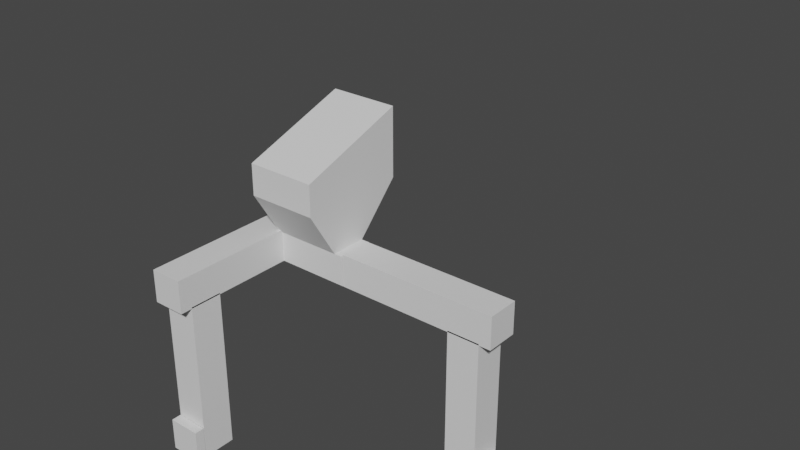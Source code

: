 # Source: testik.blend  (saved by Blender 3.2.14; exported with 4.5.12 LTS)
import bpy
from mathutils import Matrix  # noqa: F401  (used for matrix-valued properties, if any)

bpy.ops.wm.read_factory_settings(use_empty=True)
scene = bpy.context.scene
scene.name = 'Scene'

# ---- collections
col_colshapes = bpy.data.collections.new('Colshapes'); scene.collection.children.link(col_colshapes)

# ---- materials (node trees are filled in below, after node groups)
mat_matbase = bpy.data.materials.new('matBase')
mat_matbase.use_transparent_shadow = False

# ---- material node trees
mat_matbase.use_nodes = True; mat_matbase.node_tree.nodes.clear()
_N = mat_matbase.node_tree.nodes; _L = mat_matbase.node_tree.links
n0 = _N.new('ShaderNodeBsdfPrincipled'); n0.name = 'Principled BSDF'; n0.location = (10, 300)
n0.distribution = 'GGX'
n0.subsurface_method = 'BURLEY'
n0.inputs[3].default_value = 1.45
n0.inputs[27].default_value = (0.0, 0.0, 0.0, 1.0)
n0.inputs[28].default_value = 1.0
n1 = _N.new('ShaderNodeOutputMaterial'); n1.name = 'Material Output'; n1.location = (300, 300)
n2 = _N.new('ShaderNodeVertexColor'); n2.name = 'Vertex Color'; n2.location = (-521, 343)
_L.new(n0.outputs[0], n1.inputs[0])
n1.is_active_output = True

# ---- world
world_world = bpy.data.worlds.new('World'); scene.world = world_world
world_world.use_nodes = True; world_world.node_tree.nodes.clear()
_N = world_world.node_tree.nodes; _L = world_world.node_tree.links
n0 = _N.new('ShaderNodeOutputWorld'); n0.name = 'World Output'; n0.location = (300, 300)
n1 = _N.new('ShaderNodeBackground'); n1.name = 'Background'; n1.location = (10, 300)
n1.inputs[0].default_value = (0.05088, 0.05088, 0.05088, 1.0)
_L.new(n1.outputs[0], n0.inputs[0])
n0.is_active_output = True
world_world.color = (0.05088, 0.05088, 0.05088)
world_world.use_sun_shadow = False
world_world.sun_shadow_jitter_overblur = 0.0

# ---- meshes
me_plane = bpy.data.meshes.new('Plane')
me_plane.from_pydata([(-0.1361, -0.2485, 0.8223), (-0.1361, -0.2485, 0.9268), (-0.1361, 0.1163, 0.8223), (-0.1361, 0.1163, 1.055), (0.09649, -0.2485, 0.8223), (0.09649, -0.2485, 0.9268), (0.09649, 0.1163, 0.8223), (0.09649, 0.1163, 1.055), (-0.2313, -0.5664, 0.5655), (-0.2313, -0.5664, 0.6735), (-0.2313, -0.02571, 0.5655), (-0.2313, -0.02571, 0.6735), (-0.1234, -0.5664, 0.5655), (-0.1234, -0.5664, 0.6735), (-0.1234, -0.02571, 0.5655), (-0.1234, -0.02571, 0.6735), (-0.2313, -0.4187, 0.02913), (-0.2313, -0.5266, 0.02913), (-0.2313, -0.4187, 0.5698), (-0.2313, -0.5266, 0.5698), (-0.1234, -0.4187, 0.02913), (-0.1234, -0.5266, 0.02913), (-0.1234, -0.4187, 0.5698), (-0.1234, -0.5266, 0.5698), (-0.2313, -0.5603, 0.02923), (-0.2313, -0.5603, 0.1371), (-0.2313, -0.5281, 0.02923), (-0.2313, -0.5281, 0.1371), (-0.1234, -0.5603, 0.02923), (-0.1234, -0.5603, 0.1371), (-0.1234, -0.5281, 0.02923), (-0.1234, -0.5281, 0.1371), (0.6673, -0.1516, 0.5655), (0.6673, -0.1516, 0.6735), (0.1267, -0.1516, 0.5655), (0.1267, -0.1516, 0.6735), (0.6673, -0.0437, 0.5655), (0.6673, -0.0437, 0.6735), (0.1267, -0.0437, 0.5655), (0.1267, -0.0437, 0.6735), (0.5196, -0.1516, 0.02913), (0.6275, -0.1516, 0.02913), (0.5196, -0.1516, 0.5698), (0.6275, -0.1516, 0.5698), (0.5196, -0.0437, 0.02913), (0.6275, -0.0437, 0.02913), (0.5196, -0.0437, 0.5698), (0.6275, -0.0437, 0.5698), (0.6621, -0.1516, 0.02923), (0.6621, -0.1516, 0.1371), (0.629, -0.1516, 0.02923), (0.629, -0.1516, 0.1371), (0.6621, -0.0437, 0.02923), (0.6621, -0.0437, 0.1371), (0.629, -0.0437, 0.02923), (0.629, -0.0437, 0.1371), (-0.1361, -0.03158, 0.6657), (-0.1361, -0.1531, 0.6657), (0.09649, -0.03158, 0.6657), (0.09649, -0.1531, 0.6657), (-0.1361, -0.03158, 0.5665), (-0.1361, -0.1531, 0.5665), (0.09649, -0.03158, 0.5665), (0.09649, -0.1531, 0.5665), (0.1256, -0.1531, 0.6657), (0.1256, -0.03158, 0.6657), (0.1256, -0.1531, 0.5665), (0.1256, -0.03158, 0.5665), (-0.1548, -0.03158, 0.6657), (-0.1548, -0.1531, 0.6657), (-0.1548, -0.03158, 0.5665), (-0.1548, -0.1531, 0.5665)], [], [(0, 1, 3, 2), (2, 3, 7, 6), (6, 7, 5, 4), (4, 5, 1, 0), (2, 6, 58, 56), (7, 3, 1, 5), (8, 9, 11, 10), (10, 11, 15, 14), (14, 15, 13, 12), (12, 13, 9, 8), (10, 14, 12, 8), (15, 11, 9, 13), (16, 17, 19, 18), (18, 19, 23, 22), (22, 23, 21, 20), (20, 21, 17, 16), (18, 22, 20, 16), (23, 19, 17, 21), (24, 25, 27, 26), (26, 27, 31, 30), (30, 31, 29, 28), (28, 29, 25, 24), (26, 30, 28, 24), (31, 27, 25, 29), (32, 33, 35, 34), (34, 35, 39, 38), (38, 39, 37, 36), (36, 37, 33, 32), (34, 38, 36, 32), (39, 35, 33, 37), (40, 41, 43, 42), (42, 43, 47, 46), (46, 47, 45, 44), (44, 45, 41, 40), (42, 46, 44, 40), (47, 43, 41, 45), (48, 49, 51, 50), (50, 51, 55, 54), (54, 55, 53, 52), (52, 53, 49, 48), (50, 54, 52, 48), (55, 51, 49, 53), (58, 59, 64, 65), (0, 2, 56, 57), (6, 4, 59, 58), (4, 0, 57, 59), (60, 62, 63, 61), (61, 57, 69, 71), (59, 57, 61, 63), (56, 58, 62, 60), (65, 64, 66, 67), (62, 58, 65, 67), (59, 63, 66, 64), (63, 62, 67, 66), (69, 68, 70, 71), (57, 56, 68, 69), (56, 60, 70, 68), (60, 61, 71, 70)])
_uv = me_plane.uv_layers.new(name='UVMap')
_uv.uv.foreach_set('vector', [0.375, 0.0, 0.625, 0.0, 0.625, 0.25, 0.375, 0.25, 0.375, 0.25, 0.625, 0.25, 0.625, 0.5, 0.375, 0.5, 0.375, 0.5, 0.625, 0.5, 0.625, 0.75, 0.375, 0.75, 0.375, 0.75, 0.625, 0.75, 0.625, 1.0, 0.375, 1.0, 0.375, 0.25, 0.375, 0.5, 0.375, 0.5, 0.375, 0.25, 0.625, 0.5, 0.875, 0.5, 0.875, 0.75, 0.625, 0.75, 0.375, 0.0, 0.625, 0.0, 0.625, 0.25, 0.375, 0.25, 0.375, 0.25, 0.625, 0.25, 0.625, 0.5, 0.375, 0.5, 0.375, 0.5, 0.625, 0.5, 0.625, 0.75, 0.375, 0.75, 0.375, 0.75, 0.625, 0.75, 0.625, 1.0, 0.375, 1.0, 0.125, 0.5, 0.375, 0.5, 0.375, 0.75, 0.125, 0.75, 0.625, 0.5, 0.875, 0.5, 0.875, 0.75, 0.625, 0.75, 0.375, 0.0, 0.625, 0.0, 0.625, 0.25, 0.375, 0.25, 0.375, 0.25, 0.625, 0.25, 0.625, 0.5, 0.375, 0.5, 0.375, 0.5, 0.625, 0.5, 0.625, 0.75, 0.375, 0.75, 0.375, 0.75, 0.625, 0.75, 0.625, 1.0, 0.375, 1.0, 0.125, 0.5, 0.375, 0.5, 0.375, 0.75, 0.125, 0.75, 0.625, 0.5, 0.875, 0.5, 0.875, 0.75, 0.625, 0.75, 0.375, 0.0, 0.625, 0.0, 0.625, 0.25, 0.375, 0.25, 0.375, 0.25, 0.625, 0.25, 0.625, 0.5, 0.375, 0.5, 0.375, 0.5, 0.625, 0.5, 0.625, 0.75, 0.375, 0.75, 0.375, 0.75, 0.625, 0.75, 0.625, 1.0, 0.375, 1.0, 0.125, 0.5, 0.375, 0.5, 0.375, 0.75, 0.125, 0.75, 0.625, 0.5, 0.875, 0.5, 0.875, 0.75, 0.625, 0.75, 0.375, 0.0, 0.625, 0.0, 0.625, 0.25, 0.375, 0.25, 0.375, 0.25, 0.625, 0.25, 0.625, 0.5, 0.375, 0.5, 0.375, 0.5, 0.625, 0.5, 0.625, 0.75, 0.375, 0.75, 0.375, 0.75, 0.625, 0.75, 0.625, 1.0, 0.375, 1.0, 0.125, 0.5, 0.375, 0.5, 0.375, 0.75, 0.125, 0.75, 0.625, 0.5, 0.875, 0.5, 0.875, 0.75, 0.625, 0.75, 0.375, 0.0, 0.625, 0.0, 0.625, 0.25, 0.375, 0.25, 0.375, 0.25, 0.625, 0.25, 0.625, 0.5, 0.375, 0.5, 0.375, 0.5, 0.625, 0.5, 0.625, 0.75, 0.375, 0.75, 0.375, 0.75, 0.625, 0.75, 0.625, 1.0, 0.375, 1.0, 0.125, 0.5, 0.375, 0.5, 0.375, 0.75, 0.125, 0.75, 0.625, 0.5, 0.875, 0.5, 0.875, 0.75, 0.625, 0.75, 0.375, 0.0, 0.625, 0.0, 0.625, 0.25, 0.375, 0.25, 0.375, 0.25, 0.625, 0.25, 0.625, 0.5, 0.375, 0.5, 0.375, 0.5, 0.625, 0.5, 0.625, 0.75, 0.375, 0.75, 0.375, 0.75, 0.625, 0.75, 0.625, 1.0, 0.375, 1.0, 0.125, 0.5, 0.375, 0.5, 0.375, 0.75, 0.125, 0.75, 0.625, 0.5, 0.875, 0.5, 0.875, 0.75, 0.625, 0.75, 0.375, 0.5, 0.375, 0.75, 0.375, 0.75, 0.375, 0.5, 0.375, 0.0, 0.375, 0.25, 0.375, 0.25, 0.375, 0.0, 0.375, 0.5, 0.375, 0.75, 0.375, 0.75, 0.375, 0.5, 0.375, 0.75, 0.375, 1.0, 0.375, 1.0, 0.375, 0.75, 0.125, 0.5, 0.375, 0.5, 0.375, 0.75, 0.125, 0.75, 0.375, 1.0, 0.375, 1.0, 0.375, 1.0, 0.375, 1.0, 0.375, 0.75, 0.375, 1.0, 0.375, 1.0, 0.375, 0.75, 0.375, 0.25, 0.375, 0.5, 0.375, 0.5, 0.375, 0.25, 0.375, 0.5, 0.375, 0.75, 0.375, 0.75, 0.375, 0.5, 0.375, 0.5, 0.375, 0.5, 0.375, 0.5, 0.375, 0.5, 0.375, 0.75, 0.375, 0.75, 0.375, 0.75, 0.375, 0.75, 0.375, 0.75, 0.375, 0.5, 0.375, 0.5, 0.375, 0.75, 0.375, 0.0, 0.375, 0.25, 0.375, 0.25, 0.375, 0.0, 0.375, 0.0, 0.375, 0.25, 0.375, 0.25, 0.375, 0.0, 0.375, 0.25, 0.375, 0.25, 0.375, 0.25, 0.375, 0.25, 0.125, 0.5, 0.125, 0.75, 0.125, 0.75, 0.125, 0.5])
_ca = me_plane.color_attributes.new('Col', 'BYTE_COLOR', 'CORNER')
_ca.data.foreach_set('color', [1.0, 1.0, 1.0, 1.0, 1.0, 1.0, 1.0, 1.0, 1.0, 1.0, 1.0, 1.0, 1.0, 1.0, 1.0, 1.0, 1.0, 1.0, 1.0, 1.0, 1.0, 1.0, 1.0, 1.0, 1.0, 1.0, 1.0, 1.0, 1.0, 1.0, 1.0, 1.0, 1.0, 1.0, 1.0, 1.0, 1.0, 1.0, 1.0, 1.0, 1.0, 1.0, 1.0, 1.0, 1.0, 1.0, 1.0, 1.0, 1.0, 1.0, 1.0, 1.0, 1.0, 1.0, 1.0, 1.0, 1.0, 1.0, 1.0, 1.0, 1.0, 1.0, 1.0, 1.0, 1.0, 1.0, 1.0, 1.0, 1.0, 1.0, 1.0, 1.0, 1.0, 1.0, 1.0, 1.0, 1.0, 1.0, 1.0, 1.0, 1.0, 1.0, 1.0, 1.0, 1.0, 1.0, 1.0, 1.0, 1.0, 1.0, 1.0, 1.0, 1.0, 1.0, 1.0, 1.0, 1.0, 1.0, 1.0, 1.0, 1.0, 1.0, 1.0, 1.0, 1.0, 1.0, 1.0, 1.0, 1.0, 1.0, 1.0, 1.0, 1.0, 1.0, 1.0, 1.0, 1.0, 1.0, 1.0, 1.0, 1.0, 1.0, 1.0, 1.0, 1.0, 1.0, 1.0, 1.0, 1.0, 1.0, 1.0, 1.0, 1.0, 1.0, 1.0, 1.0, 1.0, 1.0, 1.0, 1.0, 1.0, 1.0, 1.0, 1.0, 1.0, 1.0, 1.0, 1.0, 1.0, 1.0, 1.0, 1.0, 1.0, 1.0, 1.0, 1.0, 1.0, 1.0, 1.0, 1.0, 1.0, 1.0, 1.0, 1.0, 1.0, 1.0, 1.0, 1.0, 1.0, 1.0, 1.0, 1.0, 1.0, 1.0, 1.0, 1.0, 1.0, 1.0, 1.0, 1.0, 1.0, 1.0, 1.0, 1.0, 1.0, 1.0, 1.0, 1.0, 1.0, 1.0, 1.0, 1.0, 1.0, 1.0, 1.0, 1.0, 1.0, 1.0, 1.0, 1.0, 1.0, 1.0, 1.0, 1.0, 1.0, 1.0, 1.0, 1.0, 1.0, 1.0, 1.0, 1.0, 1.0, 1.0, 1.0, 1.0, 1.0, 1.0, 1.0, 1.0, 1.0, 1.0, 1.0, 1.0, 1.0, 1.0, 1.0, 1.0, 1.0, 1.0, 1.0, 1.0, 1.0, 1.0, 1.0, 1.0, 1.0, 1.0, 1.0, 1.0, 1.0, 1.0, 1.0, 1.0, 1.0, 1.0, 1.0, 1.0, 1.0, 1.0, 1.0, 1.0, 1.0, 1.0, 1.0, 1.0, 1.0, 1.0, 1.0, 1.0, 1.0, 1.0, 1.0, 1.0, 1.0, 1.0, 1.0, 1.0, 1.0, 1.0, 1.0, 1.0, 1.0, 1.0, 1.0, 1.0, 1.0, 1.0, 1.0, 1.0, 1.0, 1.0, 1.0, 1.0, 1.0, 1.0, 1.0, 1.0, 1.0, 1.0, 1.0, 1.0, 1.0, 1.0, 1.0, 1.0, 1.0, 1.0, 1.0, 1.0, 1.0, 1.0, 1.0, 1.0, 1.0, 1.0, 1.0, 1.0, 1.0, 1.0, 1.0, 1.0, 1.0, 1.0, 1.0, 1.0, 1.0, 1.0, 1.0, 1.0, 1.0, 1.0, 1.0, 1.0, 1.0, 1.0, 1.0, 1.0, 1.0, 1.0, 1.0, 1.0, 1.0, 1.0, 1.0, 1.0, 1.0, 1.0, 1.0, 1.0, 1.0, 1.0, 1.0, 1.0, 1.0, 1.0, 1.0, 1.0, 1.0, 1.0, 1.0, 1.0, 1.0, 1.0, 1.0, 1.0, 1.0, 1.0, 1.0, 1.0, 1.0, 1.0, 1.0, 1.0, 1.0, 1.0, 1.0, 1.0, 1.0, 1.0, 1.0, 1.0, 1.0, 1.0, 1.0, 1.0, 1.0, 1.0, 1.0, 1.0, 1.0, 1.0, 1.0, 1.0, 1.0, 1.0, 1.0, 1.0, 1.0, 1.0, 1.0, 1.0, 1.0, 1.0, 1.0, 1.0, 1.0, 1.0, 1.0, 1.0, 1.0, 1.0, 1.0, 1.0, 1.0, 1.0, 1.0, 1.0, 1.0, 1.0, 1.0, 1.0, 1.0, 1.0, 1.0, 1.0, 1.0, 1.0, 1.0, 1.0, 1.0, 1.0, 1.0, 1.0, 1.0, 1.0, 1.0, 1.0, 1.0, 1.0, 1.0, 1.0, 1.0, 1.0, 1.0, 1.0, 1.0, 1.0, 1.0, 1.0, 1.0, 1.0, 1.0, 1.0, 1.0, 1.0, 1.0, 1.0, 1.0, 1.0, 1.0, 1.0, 1.0, 1.0, 1.0, 1.0, 1.0, 1.0, 1.0, 1.0, 1.0, 1.0, 1.0, 1.0, 1.0, 1.0, 1.0, 1.0, 1.0, 1.0, 1.0, 1.0, 1.0, 1.0, 1.0, 1.0, 1.0, 1.0, 1.0, 1.0, 1.0, 1.0, 1.0, 1.0, 1.0, 1.0, 1.0, 1.0, 1.0, 1.0, 1.0, 1.0, 1.0, 1.0, 1.0, 1.0, 1.0, 1.0, 1.0, 1.0, 1.0, 1.0, 1.0, 1.0, 1.0, 1.0, 1.0, 1.0, 1.0, 1.0, 1.0, 1.0, 1.0, 1.0, 1.0, 1.0, 1.0, 1.0, 1.0, 1.0, 1.0, 1.0, 1.0, 1.0, 1.0, 1.0, 1.0, 1.0, 1.0, 1.0, 1.0, 1.0, 1.0, 1.0, 1.0, 1.0, 1.0, 1.0, 1.0, 1.0, 1.0, 1.0, 1.0, 1.0, 1.0, 1.0, 1.0, 1.0, 1.0, 1.0, 1.0, 1.0, 1.0, 1.0, 1.0, 1.0, 1.0, 1.0, 1.0, 1.0, 1.0, 1.0, 1.0, 1.0, 1.0, 1.0, 1.0, 1.0, 1.0, 1.0, 1.0, 1.0, 1.0, 1.0, 1.0, 1.0, 1.0, 1.0, 1.0, 1.0, 1.0, 1.0, 1.0, 1.0, 1.0, 1.0, 1.0, 1.0, 1.0, 1.0, 1.0, 1.0, 1.0, 1.0, 1.0, 1.0, 1.0, 1.0, 1.0, 1.0, 1.0, 1.0, 1.0, 1.0, 1.0, 1.0, 1.0, 1.0, 1.0, 1.0, 1.0, 1.0, 1.0, 1.0, 1.0, 1.0, 1.0, 1.0, 1.0, 1.0, 1.0, 1.0, 1.0, 1.0, 1.0, 1.0, 1.0, 1.0, 1.0, 1.0, 1.0, 1.0, 1.0, 1.0, 1.0, 1.0, 1.0, 1.0, 1.0, 1.0, 1.0, 1.0, 1.0, 1.0, 1.0, 1.0, 1.0, 1.0, 1.0, 1.0, 1.0, 1.0, 1.0, 1.0, 1.0, 1.0, 1.0, 1.0, 1.0, 1.0, 1.0, 1.0, 1.0, 1.0, 1.0, 1.0, 1.0, 1.0, 1.0, 1.0, 1.0, 1.0, 1.0, 1.0, 1.0, 1.0, 1.0, 1.0, 1.0, 1.0, 1.0, 1.0, 1.0, 1.0, 1.0, 1.0, 1.0, 1.0, 1.0, 1.0, 1.0, 1.0, 1.0, 1.0, 1.0, 1.0, 1.0, 1.0, 1.0, 1.0, 1.0, 1.0, 1.0, 1.0, 1.0, 1.0, 1.0, 1.0, 1.0, 1.0, 1.0, 1.0, 1.0, 1.0, 1.0, 1.0, 1.0, 1.0, 1.0, 1.0, 1.0, 1.0, 1.0, 1.0, 1.0, 1.0, 1.0, 1.0, 1.0, 1.0, 1.0, 1.0, 1.0, 1.0, 1.0, 1.0, 1.0, 1.0, 1.0, 1.0, 1.0, 1.0, 1.0, 1.0, 1.0, 1.0, 1.0, 1.0, 1.0, 1.0, 1.0, 1.0, 1.0, 1.0, 1.0, 1.0, 1.0, 1.0, 1.0, 1.0, 1.0, 1.0, 1.0, 1.0, 1.0, 1.0, 1.0, 1.0, 1.0, 1.0, 1.0, 1.0, 1.0, 1.0, 1.0, 1.0, 1.0, 1.0, 1.0, 1.0, 1.0, 1.0, 1.0, 1.0, 1.0, 1.0, 1.0, 1.0, 1.0, 1.0, 1.0, 1.0, 1.0, 1.0, 1.0, 1.0, 1.0, 1.0, 1.0, 1.0, 1.0, 1.0, 1.0, 1.0, 1.0, 1.0, 1.0, 1.0, 1.0, 1.0, 1.0, 1.0, 1.0, 1.0, 1.0, 1.0, 1.0, 1.0, 1.0, 1.0, 1.0, 1.0, 1.0, 1.0, 1.0, 1.0, 1.0, 1.0, 1.0, 1.0, 1.0, 1.0, 1.0, 1.0, 1.0, 1.0, 1.0, 1.0, 1.0, 1.0, 1.0, 1.0, 1.0, 1.0, 1.0, 1.0, 1.0, 1.0, 1.0, 1.0, 1.0, 1.0, 1.0, 1.0, 1.0, 1.0, 1.0, 1.0, 1.0, 1.0, 1.0, 1.0, 1.0, 1.0, 1.0, 1.0, 1.0, 1.0, 1.0, 1.0, 1.0, 1.0, 1.0, 1.0, 1.0, 1.0, 1.0, 1.0, 1.0, 1.0, 1.0, 1.0, 1.0, 1.0, 1.0, 1.0, 1.0, 1.0, 1.0, 1.0, 1.0, 1.0, 1.0, 1.0, 1.0, 1.0, 1.0, 1.0, 1.0, 1.0, 1.0, 1.0, 1.0, 1.0, 1.0, 1.0, 1.0, 1.0, 1.0, 1.0, 1.0, 1.0, 1.0, 1.0, 1.0, 1.0, 1.0, 1.0, 1.0, 1.0, 1.0, 1.0, 1.0, 1.0, 1.0, 1.0, 1.0, 1.0])
me_plane.materials.append(mat_matbase)
me_plane.use_remesh_fix_poles = True
me_plane.use_remesh_preserve_attributes = False
me_plane.use_mirror_vertex_groups = False
me_plane.use_paint_bone_selection = False
me_plane.use_paint_mask = True
me_plane.update()
me_cube_001 = bpy.data.meshes.new('Cube.001')
me_cube_001.from_pydata([(-1.0, -1.0, -1.0), (-1.0, -1.0, 1.0), (-1.0, 1.0, -1.0), (-1.0, 1.0, 1.0), (1.0, -1.0, -1.0), (1.0, -1.0, 1.0), (1.0, 1.0, -1.0), (1.0, 1.0, 1.0)], [], [(0, 1, 3, 2), (2, 3, 7, 6), (6, 7, 5, 4), (4, 5, 1, 0), (2, 6, 4, 0), (7, 3, 1, 5)])
_uv = me_cube_001.uv_layers.new(name='UVMap')
_uv.uv.foreach_set('vector', [0.375, 0.0, 0.625, 0.0, 0.625, 0.25, 0.375, 0.25, 0.375, 0.25, 0.625, 0.25, 0.625, 0.5, 0.375, 0.5, 0.375, 0.5, 0.625, 0.5, 0.625, 0.75, 0.375, 0.75, 0.375, 0.75, 0.625, 0.75, 0.625, 1.0, 0.375, 1.0, 0.125, 0.5, 0.375, 0.5, 0.375, 0.75, 0.125, 0.75, 0.625, 0.5, 0.875, 0.5, 0.875, 0.75, 0.625, 0.75])
me_cube_001.use_remesh_fix_poles = True
me_cube_001.use_remesh_preserve_attributes = False
me_cube_001.use_mirror_vertex_groups = False
me_cube_001.update()
arm_armature = bpy.data.armatures.new('Armature')  # bones are not reproduced

# ---- objects
ob_basemesh = bpy.data.objects.new('BaseMesh', me_plane)
ob_armature = bpy.data.objects.new('Armature', arm_armature)
ob_colshape_armlower_l = bpy.data.objects.new('__colShape.ArmLower.L', me_cube_001)

# ---- transforms, parenting, visibility, modifiers, constraints
ob_basemesh.parent = ob_armature
ob_basemesh.location = (0.0, 0.0, 0.0)
ob_basemesh.lineart.crease_threshold = 0.0
_vg = ob_basemesh.vertex_groups.new(name='Hip')
_vg.add([0, 1, 2, 3, 4, 5, 6, 7, 56, 57, 58, 59, 60, 61, 62, 63, 64, 65, 66, 67, 68, 69, 70, 71], 1.0, 'REPLACE')
_vg = ob_basemesh.vertex_groups.new(name='Torso')
_vg = ob_basemesh.vertex_groups.new(name='Shoulder.L')
_vg = ob_basemesh.vertex_groups.new(name='ArmUpper.L')
_vg = ob_basemesh.vertex_groups.new(name='ArmLower.L')
_vg = ob_basemesh.vertex_groups.new(name='Wrist.L')
_vg = ob_basemesh.vertex_groups.new(name='MiddleFingerBase')
_vg = ob_basemesh.vertex_groups.new(name='MiddleFinglerMid.L')
_vg = ob_basemesh.vertex_groups.new(name='MiddleFingerTip.L')
_vg = ob_basemesh.vertex_groups.new(name='ThumbBase.L')
_vg = ob_basemesh.vertex_groups.new(name='ThumbMid.L')
_vg = ob_basemesh.vertex_groups.new(name='ThumbTip.L')
_vg = ob_basemesh.vertex_groups.new(name='Neck')
_vg = ob_basemesh.vertex_groups.new(name='Head')
_vg = ob_basemesh.vertex_groups.new(name='Shoulder.R')
_vg = ob_basemesh.vertex_groups.new(name='ArmUpper.R')
_vg = ob_basemesh.vertex_groups.new(name='ArmLower.R')
_vg = ob_basemesh.vertex_groups.new(name='Wrist.R')
_vg = ob_basemesh.vertex_groups.new(name='MiddleFingerBase.R')
_vg = ob_basemesh.vertex_groups.new(name='MiddleFinglerMid.R')
_vg = ob_basemesh.vertex_groups.new(name='MiddleFingerTip.R')
_vg = ob_basemesh.vertex_groups.new(name='ThumbBase.R')
_vg = ob_basemesh.vertex_groups.new(name='ThumbMid.R')
_vg = ob_basemesh.vertex_groups.new(name='ThumbTip.R')
_vg = ob_basemesh.vertex_groups.new(name='LegUpper.L')
_vg = ob_basemesh.vertex_groups.new(name='LegLower.L')
_vg = ob_basemesh.vertex_groups.new(name='Foot.L')
_vg = ob_basemesh.vertex_groups.new(name='Toes.L')
_vg = ob_basemesh.vertex_groups.new(name='LegUpper.R')
_vg = ob_basemesh.vertex_groups.new(name='LegLower.R')
_vg = ob_basemesh.vertex_groups.new(name='Foot.R')
_vg = ob_basemesh.vertex_groups.new(name='Toes.R')
_vg = ob_basemesh.vertex_groups.new(name='HandPinkyBase.L')
_vg = ob_basemesh.vertex_groups.new(name='HandPinkyMid.L')
_vg = ob_basemesh.vertex_groups.new(name='HandPinkyTip.L')
_vg = ob_basemesh.vertex_groups.new(name='HandRingBase.L')
_vg = ob_basemesh.vertex_groups.new(name='HandRingMid.L')
_vg = ob_basemesh.vertex_groups.new(name='HandRingTip.L')
_vg = ob_basemesh.vertex_groups.new(name='HandMidBase.L')
_vg = ob_basemesh.vertex_groups.new(name='HandMidMid.L')
_vg = ob_basemesh.vertex_groups.new(name='HandMidTip.L')
_vg = ob_basemesh.vertex_groups.new(name='HandIndexBase.L')
_vg = ob_basemesh.vertex_groups.new(name='HandIndexMid.L')
_vg = ob_basemesh.vertex_groups.new(name='HandIndexTip.L')
_vg = ob_basemesh.vertex_groups.new(name='HandThumbBase.L')
_vg = ob_basemesh.vertex_groups.new(name='HandThumbMid.L')
_vg = ob_basemesh.vertex_groups.new(name='HandThumbTip.L')
_vg = ob_basemesh.vertex_groups.new(name='HandPinkyBase.R')
_vg = ob_basemesh.vertex_groups.new(name='HandPinkyMid.R')
_vg = ob_basemesh.vertex_groups.new(name='HandPinkyTip.R')
_vg = ob_basemesh.vertex_groups.new(name='HandRingBase.R')
_vg = ob_basemesh.vertex_groups.new(name='HandRingMid.R')
_vg = ob_basemesh.vertex_groups.new(name='HandRingTip.R')
_vg = ob_basemesh.vertex_groups.new(name='HandMidBase.R')
_vg = ob_basemesh.vertex_groups.new(name='HandMidMid.R')
_vg = ob_basemesh.vertex_groups.new(name='HandMidTip.R')
_vg = ob_basemesh.vertex_groups.new(name='HandIndexBase.R')
_vg = ob_basemesh.vertex_groups.new(name='HandIndexMid.R')
_vg = ob_basemesh.vertex_groups.new(name='HandIndexTip.R')
_vg = ob_basemesh.vertex_groups.new(name='HandThumbBase.R')
_vg = ob_basemesh.vertex_groups.new(name='HandThumbMid.R')
_vg = ob_basemesh.vertex_groups.new(name='HandThumbTip.R')
_vg = ob_basemesh.vertex_groups.new(name='OutUpper')
_vg.add([32, 33, 34, 35, 36, 37, 38, 39], 1.0, 'REPLACE')
_vg = ob_basemesh.vertex_groups.new(name='OutLower')
for _i, _w in zip([32, 33, 36, 37, 40, 41, 42, 43, 44, 45, 46, 47], [0.4627, 0.4944, 0.4616, 0.4906, 1.0, 1.0, 1.0, 1.0, 1.0, 1.0, 1.0, 1.0]): _vg.add([_i], _w, 'REPLACE')
_vg = ob_basemesh.vertex_groups.new(name='OutTip')
for _i, _w in zip([40, 41, 44, 45, 48, 49, 50, 51, 52, 53, 54, 55], [0.4327, 0.03338, 0.4218, 0.07886, 1.0, 1.0, 1.0, 1.0, 1.0, 1.0, 1.0, 1.0]): _vg.add([_i], _w, 'REPLACE')
_vg = ob_basemesh.vertex_groups.new(name='FrontUpper')
_vg.add([8, 9, 10, 11, 12, 13, 14, 15], 1.0, 'REPLACE')
_vg = ob_basemesh.vertex_groups.new(name='FrontLower')
for _i, _w in zip([8, 9, 12, 13, 16, 17, 18, 19, 20, 21, 22, 23], [0.4593, 0.4896, 0.4591, 0.489, 1.0, 1.0, 1.0, 1.0, 1.0, 1.0, 1.0, 1.0]): _vg.add([_i], _w, 'REPLACE')
_vg = ob_basemesh.vertex_groups.new(name='FrontTip')
for _i, _w in zip([16, 17, 20, 21, 24, 25, 26, 27, 28, 29, 30, 31], [0.5385, 0.9196, 0.5383, 0.9291, 1.0, 1.0, 1.0, 1.0, 1.0, 1.0, 1.0, 1.0]): _vg.add([_i], _w, 'REPLACE')
_m = ob_basemesh.modifiers.new('Armature', 'ARMATURE')
_m.object = ob_armature
ob_armature.location = (0.0, 0.0, 0.0)
ob_colshape_armlower_l.location = (0.03494, 0.4675, 1.423)
ob_colshape_armlower_l.scale = (0.02997, 0.106, 0.02997)
ob_colshape_armlower_l.lineart.crease_threshold = 0.0

# ---- collection membership
scene.collection.objects.link(ob_basemesh)
scene.collection.objects.link(ob_armature)
col_colshapes.objects.link(ob_colshape_armlower_l)

# ---- scene / render settings (as saved in the file)
scene.frame_start = 1; scene.frame_end = 250; scene.frame_set(163)
scene.render.engine = 'BLENDER_EEVEE_NEXT'
scene.cycles.use_denoising = False
scene.cycles.samples = 128
scene.cycles.sampling_pattern = 'TABULATED_SOBOL'
scene.cycles.use_adaptive_sampling = False
scene.cycles.use_light_tree = False
scene.view_settings.view_transform = 'Filmic'
bpy.context.view_layer.update()

# ---- added for rendering (the .blend has no active camera and no usable light): camera, sun
cam_auto = bpy.data.cameras.new('AutoCamera')
cam_auto.lens = 50.0
cam_auto.sensor_width = 36.0
cam_auto.clip_end = 1000.0
ob_auto_camera = bpy.data.objects.new('AutoCamera', cam_auto)
scene.collection.objects.link(ob_auto_camera)
ob_auto_camera.location = (2.09936, -2.254, 2.2462)
ob_auto_camera.rotation_euler = (1.09748, -7.21219e-08, 0.694738)
scene.camera = ob_auto_camera
light_auto_sun = bpy.data.lights.new('AutoSun', 'SUN')
light_auto_sun.energy = 3.0
light_auto_sun.angle = 0.0523599
ob_auto_sun = bpy.data.objects.new('AutoSun', light_auto_sun)
scene.collection.objects.link(ob_auto_sun)
ob_auto_sun.rotation_euler = (0.872665, 0.174533, 0.523599)
bpy.context.view_layer.update()
